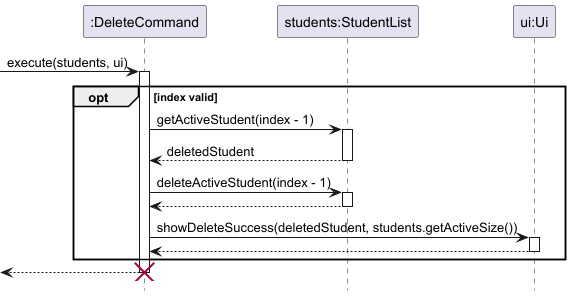

The diagram above was rendered by PlantUML. Its source (embedded in the PNG):
@startuml
hide footbox
skinparam ArrowFontStyle normal

participant ":DeleteCommand" as DC
participant "students:StudentList" as SL
participant "ui:Ui" as Ui

[-> DC : execute(students, ui)
activate DC

opt index valid

    DC -> SL : getActiveStudent(index - 1)
    activate SL
    SL --> DC : deletedStudent
    deactivate SL

    DC -> SL : deleteActiveStudent(index - 1)
    activate SL
    SL --> DC :
    deactivate SL

    DC -> Ui : showDeleteSuccess(deletedStudent, students.getActiveSize())
    activate Ui
    Ui --> DC :
    deactivate Ui

end

[<-- DC
deactivate DC
destroy DC

@enduml